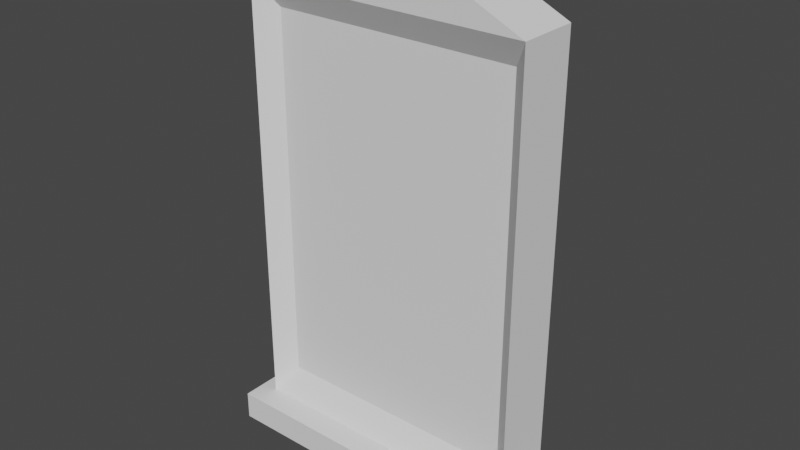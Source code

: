 # Source: grave.blend  (saved by Blender 2.80.75; exported with 4.5.12 LTS)
import bpy
from mathutils import Matrix  # noqa: F401  (used for matrix-valued properties, if any)

bpy.ops.wm.read_factory_settings(use_empty=True)
scene = bpy.context.scene
scene.name = 'Scene'

# ---- collections
col_collection = bpy.data.collections.new('Collection'); scene.collection.children.link(col_collection)

# ---- world
world_world = bpy.data.worlds.new('World'); scene.world = world_world
world_world.use_nodes = True; world_world.node_tree.nodes.clear()
_N = world_world.node_tree.nodes; _L = world_world.node_tree.links
n0 = _N.new('ShaderNodeOutputWorld'); n0.name = 'World Output'; n0.location = (300, 300)
n1 = _N.new('ShaderNodeBackground'); n1.name = 'Background'; n1.location = (10, 300)
n1.inputs[0].default_value = (0.05088, 0.05088, 0.05088, 1.0)
_L.new(n1.outputs[0], n0.inputs[0])
n0.is_active_output = True
world_world.color = (0.05088, 0.05088, 0.05088)
world_world.use_sun_shadow = False
world_world.sun_shadow_jitter_overblur = 0.0

# ---- meshes
me_cube_001 = bpy.data.meshes.new('Cube.001')
me_cube_001.from_pydata([(-0.8742, -0.442, -0.8742), (-0.8742, -0.442, 0.8742), (-1.0, 1.0, -1.0), (-1.0, 1.0, 1.0), (0.8742, -0.442, -0.8742), (0.8742, -0.442, 0.8742), (1.0, 1.0, -1.0), (1.0, 1.0, 1.0), (-0.6667, 1.0, 1.102), (-0.3333, 1.0, 1.183), (2.98e-08, 1.0, 1.225), (0.3333, 1.0, 1.183), (0.6667, 1.0, 1.102), (0.6667, -1.0, 1.102), (0.3333, -1.0, 1.183), (-2.98e-08, -1.0, 1.225), (-0.3333, -1.0, 1.183), (-0.6667, -1.0, 1.102), (-1.0, -1.0, -1.0), (-1.0, -1.0, 1.0), (1.0, -1.0, 1.0), (1.0, -1.0, -1.0), (-1.117, -1.795, -1.127), (-1.117, -1.795, -0.9966), (-1.117, 1.795, -1.127), (-1.117, 1.795, -0.9966), (1.117, -1.795, -1.127), (1.117, -1.795, -0.9966), (1.117, 1.795, -1.127), (1.117, 1.795, -0.9966)], [], [(18, 19, 3, 2), (6, 7, 20, 21), (8, 3, 19, 17), (7, 12, 13, 20), (12, 11, 14, 13), (11, 10, 15, 14), (10, 9, 16, 15), (9, 8, 17, 16), (2, 6, 21, 18), (4, 5, 1, 0), (7, 3, 8, 9, 10, 11, 12), (19, 20, 13, 14, 15, 16, 17), (2, 3, 7, 6), (0, 1, 19, 18), (5, 4, 21, 20), (4, 0, 18, 21), (1, 5, 20, 19), (22, 23, 25, 24), (24, 25, 29, 28), (28, 29, 27, 26), (26, 27, 23, 22), (24, 28, 26, 22), (29, 25, 23, 27)])
_uv = me_cube_001.uv_layers.new(name='UVMap')
_uv.uv.foreach_set('vector', [0.375, 0.0, 0.625, 0.0, 0.625, 0.25, 0.375, 0.25, 0.375, 0.5, 0.625, 0.5, 0.625, 0.75, 0.375, 0.75, 0.8333, 0.5, 0.875, 0.5, 0.875, 0.75, 0.8333, 0.75, 0.625, 0.5, 0.6667, 0.5, 0.6667, 0.75, 0.625, 0.75, 0.6667, 0.5, 0.7083, 0.5, 0.7083, 0.75, 0.6667, 0.75, 0.7083, 0.5, 0.75, 0.5, 0.75, 0.75, 0.7083, 0.75, 0.75, 0.5, 0.7917, 0.5, 0.7917, 0.75, 0.75, 0.75, 0.7917, 0.5, 0.8333, 0.5, 0.8333, 0.75, 0.7917, 0.75, 0.125, 0.5, 0.375, 0.5, 0.375, 0.75, 0.125, 0.75, 0.3847, 0.7597, 0.6153, 0.7597, 0.6153, 0.9903, 0.3847, 0.9903, 0.625, 0.5, 0.625, 0.25, 0.625, 0.2917, 0.625, 0.3333, 0.625, 0.375, 0.625, 0.4167, 0.625, 0.4583, 0.625, 1.0, 0.625, 0.75, 0.625, 0.7917, 0.625, 0.8333, 0.625, 0.875, 0.625, 0.9167, 0.625, 0.9583, 0.375, 0.25, 0.625, 0.25, 0.625, 0.5, 0.375, 0.5, 0.3847, 0.9903, 0.6153, 0.9903, 0.625, 1.0, 0.375, 1.0, 0.6153, 0.7597, 0.3847, 0.7597, 0.375, 0.75, 0.625, 0.75, 0.3847, 0.7597, 0.3847, 0.9903, 0.375, 1.0, 0.375, 0.75, 0.6153, 0.9903, 0.6153, 0.7597, 0.625, 0.75, 0.625, 1.0, 0.375, 0.0, 0.625, 0.0, 0.625, 0.25, 0.375, 0.25, 0.375, 0.25, 0.625, 0.25, 0.625, 0.5, 0.375, 0.5, 0.375, 0.5, 0.625, 0.5, 0.625, 0.75, 0.375, 0.75, 0.375, 0.75, 0.625, 0.75, 0.625, 1.0, 0.375, 1.0, 0.125, 0.5, 0.375, 0.5, 0.375, 0.75, 0.125, 0.75, 0.625, 0.5, 0.875, 0.5, 0.875, 0.75, 0.625, 0.75])
me_cube_001.use_remesh_preserve_volume = False
me_cube_001.use_remesh_preserve_attributes = False
me_cube_001.use_mirror_vertex_groups = False
me_cube_001.update()

# ---- objects
ob_cube = bpy.data.objects.new('Cube', me_cube_001)

# ---- transforms, parenting, visibility, modifiers, constraints
ob_cube.location = (0.0, 0.0, 1.525)
ob_cube.scale = (1.0, 0.2138, 1.52)
ob_cube.lineart.crease_threshold = 0.0

# ---- collection membership
col_collection.objects.link(ob_cube)

# ---- scene / render settings (as saved in the file)
scene.frame_start = 1; scene.frame_end = 250; scene.frame_set(1)
scene.render.engine = 'BLENDER_EEVEE_NEXT'
scene.cycles.use_denoising = False
scene.cycles.samples = 128
scene.cycles.sampling_pattern = 'TABULATED_SOBOL'
scene.cycles.use_adaptive_sampling = False
scene.cycles.use_light_tree = False
scene.view_settings.view_transform = 'Filmic'
bpy.context.view_layer.update()

# ---- added for rendering (the .blend has no active camera and no usable light): camera, sun
cam_auto = bpy.data.cameras.new('AutoCamera')
cam_auto.lens = 50.0
cam_auto.sensor_width = 36.0
cam_auto.clip_end = 1000.0
ob_auto_camera = bpy.data.objects.new('AutoCamera', cam_auto)
scene.collection.objects.link(ob_auto_camera)
ob_auto_camera.location = (3.96409, -4.75691, 4.76982)
ob_auto_camera.rotation_euler = (1.09748, -7.21219e-08, 0.694738)
scene.camera = ob_auto_camera
light_auto_sun = bpy.data.lights.new('AutoSun', 'SUN')
light_auto_sun.energy = 3.0
light_auto_sun.angle = 0.0523599
ob_auto_sun = bpy.data.objects.new('AutoSun', light_auto_sun)
scene.collection.objects.link(ob_auto_sun)
ob_auto_sun.rotation_euler = (0.872665, 0.174533, 0.523599)
bpy.context.view_layer.update()
